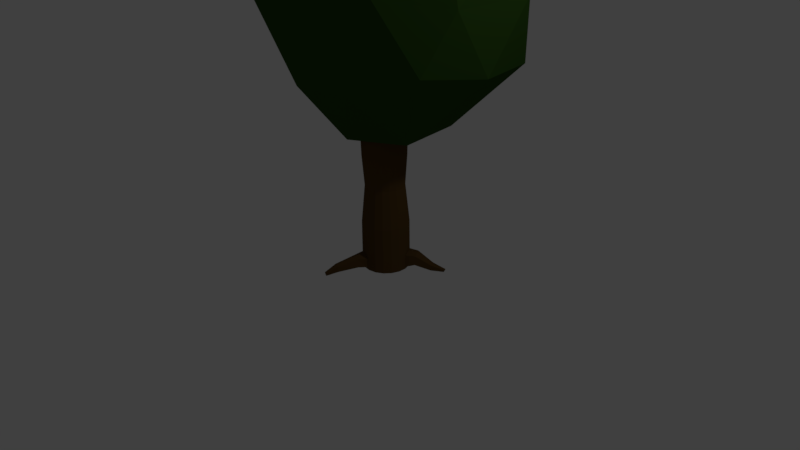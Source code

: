 # Source: simpleTree.blend  (saved by Blender 2.77.0; exported with 4.5.12 LTS)
import bpy
from mathutils import Matrix  # noqa: F401  (used for matrix-valued properties, if any)

bpy.ops.wm.read_factory_settings(use_empty=True)
scene = bpy.context.scene
scene.name = 'Scene'

# ---- collections
col_collection_1 = bpy.data.collections.new('Collection 1'); scene.collection.children.link(col_collection_1)

# ---- materials (node trees are filled in below, after node groups)
mat_trunksimple = bpy.data.materials.new('trunkSimple')
mat_trunksimple.alpha_threshold = 0.0
mat_trunksimple.diffuse_color = (0.1413, 0.06848, 0.0185, 1.0)
mat_trunksimple.specular_color = (0.05088, 0.05088, 0.05088)
mat_trunksimple.roughness = 0.5
mat_leaves = bpy.data.materials.new('leaves')
mat_leaves.alpha_threshold = 0.0
mat_leaves.diffuse_color = (0.0542, 0.1523, 0.01893, 1.0)
mat_leaves.specular_color = (0.0331, 0.0331, 0.0331)
mat_leaves.roughness = 0.5

# ---- material node trees
mat_trunksimple.use_nodes = True; mat_trunksimple.node_tree.nodes.clear()
_N = mat_trunksimple.node_tree.nodes; _L = mat_trunksimple.node_tree.links
n0 = _N.new('ShaderNodeOutputMaterial'); n0.name = 'Material Output'; n0.location = (300, 300)
n1 = _N.new('ShaderNodeBsdfDiffuse'); n1.name = 'Diffuse BSDF'; n1.location = (10, 300)
n1.inputs[0].default_value = (0.09531, 0.05286, 0.01521, 1.0)
_L.new(n1.outputs[0], n0.inputs[0])
n0.is_active_output = True
mat_leaves.use_nodes = True; mat_leaves.node_tree.nodes.clear()
_N = mat_leaves.node_tree.nodes; _L = mat_leaves.node_tree.links
n0 = _N.new('ShaderNodeOutputMaterial'); n0.name = 'Material Output'; n0.location = (300, 300)
n1 = _N.new('ShaderNodeBsdfDiffuse'); n1.name = 'Diffuse BSDF'; n1.location = (10, 300)
n1.inputs[0].default_value = (0.02878, 0.07658, 0.01092, 1.0)
_L.new(n1.outputs[0], n0.inputs[0])
n0.is_active_output = True

# ---- world
world_world = bpy.data.worlds.new('World'); scene.world = world_world
world_world.color = (0.05088, 0.05088, 0.05088)
world_world.use_sun_shadow = False
world_world.sun_shadow_jitter_overblur = 0.0
world_world.cycles.sampling_method = 'MANUAL'

# ---- cameras
cam_camera = bpy.data.cameras.new('Camera')
cam_camera.clip_end = 100.0
cam_camera.lens = 35.0
cam_camera.sensor_width = 32.0
cam_camera.sensor_height = 18.0
cam_camera.ortho_scale = 7.314
cam_camera.dof.focus_distance = 0.0

# ---- lights
light_lamp = bpy.data.lights.new('Lamp', 'POINT')
light_lamp.transmission_factor = 0.0
light_lamp.cutoff_distance = 30.0
light_lamp.energy = 100.0
light_lamp.shadow_buffer_clip_start = 1.001
light_lamp.shadow_soft_size = 0.1
light_lamp.shadow_maximum_resolution = 0.006
light_lamp.use_absolute_resolution = True

# ---- meshes
me_cylinder = bpy.data.meshes.new('Cylinder')
me_cylinder.from_pydata([(0.1263, 0.3556, 2.746), (1.231, -0.593, 3.876), (-0.3603, -1.0, 3.557), (-1.325, 0.2398, 3.873), (-0.3431, 1.36, 3.846), (1.255, 1.09, 3.72), (0.7229, -1.232, 5.59), (-0.9592, -0.9223, 5.414), (-1.054, 1.072, 5.289), (0.5729, 1.448, 5.289), (1.645, 0.4185, 5.475), (0.2561, 0.2879, 6.574), (-0.2161, -0.4086, 2.784), (0.6828, -0.2625, 2.912), (0.4471, -0.9615, 3.612), (1.438, 0.2398, 3.749), (0.5557, 0.6005, 2.899), (-0.5909, 0.2272, 3.027), (-1.026, -0.6343, 3.725), (-0.1659, 1.031, 3.234), (-0.9982, 1.031, 3.749), (0.4484, 1.313, 3.713), (1.484, -0.3037, 4.588), (1.534, 0.7562, 4.581), (-0.006302, -1.178, 4.704), (0.9525, -1.005, 4.731), (-1.654, -0.2889, 5.065), (-0.8747, -1.185, 4.582), (-0.8697, 1.454, 4.717), (-1.414, 0.729, 4.581), (1.024, 1.412, 4.563), (0.1432, 1.588, 4.572), (1.407, -0.5043, 5.897), (-0.378, -1.355, 5.577), (-1.177, 0.2745, 5.826), (-0.2946, 1.68, 5.446), (1.24, 1.04, 5.587), (0.527, -0.6955, 6.303), (1.113, 0.2477, 6.384), (-0.3723, -0.5197, 6.307), (-0.4869, 0.863, 6.209), (0.3748, 1.157, 6.027), (-9.24e-08, 0.3054, 1.021), (-9.24e-08, 0.3054, 1.632), (0.1044, 0.287, 1.021), (0.1044, 0.287, 1.632), (0.1963, 0.2339, 1.021), (0.1963, 0.2339, 1.632), (0.2645, 0.1527, 1.021), (0.2645, 0.1527, 1.632), (0.3007, 0.05303, 1.021), (0.3007, 0.05303, 1.632), (0.3007, -0.05303, 1.021), (0.3007, -0.05303, 1.632), (0.2645, -0.1527, 1.021), (0.2645, -0.1527, 1.632), (0.1963, -0.2339, 1.021), (0.1963, -0.2339, 1.632), (0.1044, -0.287, 1.021), (0.1044, -0.287, 1.632), (-4.629e-08, -0.3054, 1.021), (-4.629e-08, -0.3054, 1.632), (-0.1044, -0.287, 1.021), (-0.1044, -0.287, 1.632), (-0.1963, -0.2339, 1.021), (-0.1963, -0.2339, 1.632), (-0.2645, -0.1527, 1.021), (-0.2645, -0.1527, 1.632), (-0.3007, -0.05303, 1.021), (-0.3007, -0.05303, 1.632), (-0.3007, 0.05303, 1.021), (-0.3007, 0.05303, 1.632), (-0.2645, 0.1527, 1.021), (-0.2645, 0.1527, 1.632), (-0.1963, 0.2339, 1.021), (-0.1963, 0.2339, 1.632), (-0.1044, 0.287, 1.021), (-0.1044, 0.287, 1.632), (-2.016e-07, 0.3054, 3.313), (0.1044, 0.287, 3.313), (0.1963, 0.2339, 3.313), (0.2645, 0.1527, 3.313), (0.3007, 0.05303, 3.313), (0.3007, -0.05303, 3.313), (0.2645, -0.1527, 3.313), (0.1963, -0.2339, 3.313), (0.1044, -0.287, 3.313), (-1.555e-07, -0.3054, 3.313), (-0.1044, -0.287, 3.313), (-0.1963, -0.2339, 3.313), (-0.2645, -0.1527, 3.313), (-0.3007, -0.05303, 3.313), (-0.3007, 0.05303, 3.313), (-0.2645, 0.1527, 3.313), (-0.1963, 0.2339, 3.313), (-0.1044, 0.287, 3.313), (-9.24e-08, 0.3054, 1.215), (0.1044, 0.287, 1.215), (0.1963, 0.2339, 1.215), (0.2661, 0.1512, 1.243), (0.3007, 0.05303, 1.215), (0.3007, -0.05303, 1.215), (0.2645, -0.1527, 1.215), (0.1963, -0.2339, 1.215), (0.1044, -0.287, 1.215), (-0.01121, -0.3045, 1.18), (-0.1049, -0.2849, 1.237), (-0.1964, -0.2377, 1.2), (-0.2645, -0.1527, 1.215), (-0.3007, -0.05303, 1.215), (-0.3007, 0.05303, 1.215), (-0.2545, 0.1605, 1.207), (-0.1933, 0.2395, 1.245), (-0.1114, 0.2859, 1.182), (-3.223e-07, 0.2623, 4.557), (0.08971, 0.2465, 4.557), (0.1686, 0.2009, 4.557), (0.2272, 0.1311, 4.557), (0.2583, 0.04555, 4.557), (0.2583, -0.04555, 4.557), (0.2272, -0.1313, 4.557), (0.1688, -0.2037, 4.557), (0.09046, -0.2547, 4.556), (0.001381, -0.2773, 4.555), (-0.0878, -0.2672, 4.554), (-0.1665, -0.224, 4.554), (-0.2252, -0.1521, 4.554), (-0.2569, -0.06099, 4.555), (-0.2575, 0.03692, 4.556), (-0.2269, 0.1281, 4.557), (-0.1686, 0.2007, 4.557), (-0.08971, 0.2465, 4.557), (-0.1826, -0.2177, 2.534), (-0.2461, -0.1421, 2.534), (-0.1826, 0.2177, 2.534), (-0.09718, 0.267, 2.534), (0.2798, 0.04934, 2.534), (0.2798, -0.04934, 2.534), (-1.089e-07, -0.2841, 2.534), (-0.09718, -0.267, 2.534), (-0.2798, 0.04934, 2.534), (-0.2461, 0.1421, 2.534), (0.1826, 0.2177, 2.534), (0.2461, 0.1421, 2.534), (0.1826, -0.2177, 2.534), (0.09718, -0.267, 2.534), (-1.518e-07, 0.2841, 2.534), (0.09718, 0.267, 2.534), (-0.2798, -0.04934, 2.534), (0.2461, -0.1421, 2.534), (0.1044, 0.287, 1.048), (0.1963, 0.2339, 1.048), (0.2622, 0.1525, 1.034), (0.3007, 0.05303, 1.048), (0.3007, -0.05303, 1.048), (0.2645, -0.1527, 1.048), (0.1963, -0.2339, 1.048), (0.1044, -0.287, 1.048), (-0.01517, -0.3159, 1.061), (-0.1027, -0.2892, 1.038), (-0.1887, -0.2398, 1.069), (-0.2645, -0.1527, 1.048), (-0.3007, -0.05303, 1.048), (-0.3007, 0.05303, 1.048), (-0.2489, 0.1599, 1.08), (-0.1962, 0.2356, 1.046), (-0.105, 0.284, 1.071), (-9.24e-08, 0.3054, 1.048), (-0.429, 0.5595, 1.041), (-0.4207, 0.5705, 1.047), (-0.4082, 0.573, 1.041), (-0.3817, 0.5077, 1.04), (-0.4162, 0.562, 1.021), (-0.4047, 0.5669, 1.022), (-0.1789, 0.3273, 1.08), (-0.1801, 0.3293, 1.198), (-0.294, 0.235, 1.198), (-0.2928, 0.233, 1.08), (-0.2441, 0.2913, 1.079), (-0.2419, 0.2992, 1.208), (0.6744, 0.4105, 1.026), (0.6882, 0.3962, 1.029), (0.6923, 0.3774, 1.027), (0.6627, 0.403, 0.9991), (0.6728, 0.3872, 0.9961), (0.6805, 0.37, 1.0), (0.5396, 0.3194, 1.088), (0.5081, 0.3554, 1.077), (0.5001, 0.3503, 1.006), (0.5427, 0.3156, 1.049), (0.5454, 0.2703, 1.007), (0.5534, 0.2754, 1.078), (0.3117, 0.2776, 1.208), (0.3601, 0.2112, 1.066), (0.3937, 0.1349, 1.208), (0.367, 0.2126, 1.229), (0.3087, 0.2756, 1.077), (0.3907, 0.133, 1.078), (-0.221, -0.1276, 2.138), (-0.08728, 0.2398, 2.138), (0.2513, -0.04431, 2.138), (-0.08728, -0.2398, 2.138), (-0.221, 0.1276, 2.138), (0.221, 0.1276, 2.138), (0.08728, -0.2398, 2.138), (0.08728, 0.2398, 2.138), (-0.2513, -0.04431, 2.138), (0.221, -0.1276, 2.138), (-0.164, -0.1955, 2.138), (-0.164, 0.1955, 2.138), (0.2513, 0.04431, 2.138), (-8.921e-08, -0.2552, 2.138), (-0.2513, 0.04431, 2.138), (0.164, 0.1955, 2.138), (0.164, -0.1955, 2.138), (-1.277e-07, 0.2552, 2.138), (-0.3072, -0.7748, 1.029), (-0.3282, -0.7702, 1.036), (-0.3457, -0.7571, 1.029), (-0.3039, -0.7672, 0.9959), (-0.3242, -0.7616, 0.9931), (-0.3424, -0.7494, 0.9962), (-0.2094, -0.6504, 1.117), (-0.2071, -0.645, 1.043), (-0.2524, -0.6363, 1.038), (-0.2935, -0.611, 1.044), (-0.255, -0.6402, 1.134), (-0.2957, -0.6163, 1.117), (-0.07315, -0.4249, 1.077), (-0.2129, -0.3732, 1.092), (-0.08978, -0.4234, 1.186), (-0.1472, -0.4125, 1.07), (-0.1543, -0.4125, 1.205), (-0.2195, -0.3712, 1.179)], [], [(0, 13, 12), (1, 13, 15), (0, 12, 17), (0, 17, 19), (0, 19, 16), (1, 15, 22), (2, 14, 24), (3, 18, 26), (4, 20, 28), (5, 21, 30), (1, 22, 25), (2, 24, 27), (3, 26, 29), (4, 28, 31), (5, 30, 23), (6, 32, 37), (7, 33, 39), (8, 34, 40), (9, 35, 41), (10, 36, 38), (38, 41, 11), (38, 36, 41), (36, 9, 41), (41, 40, 11), (41, 35, 40), (35, 8, 40), (40, 39, 11), (40, 34, 39), (34, 7, 39), (39, 37, 11), (39, 33, 37), (33, 6, 37), (37, 38, 11), (37, 32, 38), (32, 10, 38), (23, 36, 10), (23, 30, 36), (30, 9, 36), (31, 35, 9), (31, 28, 35), (28, 8, 35), (29, 34, 8), (29, 26, 34), (26, 7, 34), (27, 33, 7), (27, 24, 33), (24, 6, 33), (25, 32, 6), (25, 22, 32), (22, 10, 32), (30, 31, 9), (30, 21, 31), (21, 4, 31), (28, 29, 8), (28, 20, 29), (20, 3, 29), (26, 27, 7), (26, 18, 27), (18, 2, 27), (24, 25, 6), (24, 14, 25), (14, 1, 25), (22, 23, 10), (22, 15, 23), (15, 5, 23), (16, 21, 5), (16, 19, 21), (19, 4, 21), (19, 20, 4), (19, 17, 20), (17, 3, 20), (17, 18, 3), (17, 12, 18), (12, 2, 18), (15, 16, 5), (15, 13, 16), (13, 0, 16), (12, 14, 2), (12, 13, 14), (13, 1, 14), (96, 43, 45, 97), (97, 45, 47, 98), (98, 47, 49, 99), (99, 49, 51, 100), (100, 51, 53, 101), (101, 53, 55, 102), (102, 55, 57, 103), (103, 57, 59, 104), (104, 59, 61, 105), (105, 61, 63, 106), (106, 63, 65, 107), (107, 65, 67, 108), (108, 67, 69, 109), (109, 69, 71, 110), (110, 71, 73, 111), (111, 73, 75, 112), (133, 132, 89, 90), (112, 75, 77, 113), (113, 77, 43, 96), (42, 44, 46, 48, 50, 52, 54, 56, 58, 60, 62, 64, 66, 68, 70, 72, 74, 76), (84, 83, 119, 120), (135, 134, 94, 95), (137, 136, 82, 83), (139, 138, 87, 88), (141, 140, 92, 93), (143, 142, 80, 81), (145, 144, 85, 86), (147, 146, 78, 79), (148, 133, 90, 91), (146, 135, 95, 78), (149, 137, 83, 84), (132, 139, 88, 89), (134, 141, 93, 94), (136, 143, 81, 82), (138, 145, 86, 87), (140, 148, 91, 92), (142, 147, 79, 80), (144, 149, 84, 85), (166, 113, 96, 167), (177, 176, 168, 171), (175, 174, 173, 170), (163, 110, 111, 164), (162, 109, 110, 163), (161, 108, 109, 162), (160, 107, 108, 161), (225, 224, 220, 221), (223, 222, 216, 219), (157, 104, 105, 158), (156, 103, 104, 157), (155, 102, 103, 156), (154, 101, 102, 155), (153, 100, 101, 154), (189, 188, 183, 184), (187, 186, 181, 180), (150, 97, 98, 151), (167, 96, 97, 150), (115, 114, 131, 130, 129, 128, 127, 126, 125, 124, 123, 122, 121, 120, 119, 118, 117, 116), (92, 91, 127, 128), (85, 84, 120, 121), (93, 92, 128, 129), (86, 85, 121, 122), (79, 78, 114, 115), (94, 93, 129, 130), (87, 86, 122, 123), (80, 79, 115, 116), (95, 94, 130, 131), (88, 87, 123, 124), (81, 80, 116, 117), (78, 95, 131, 114), (89, 88, 124, 125), (82, 81, 117, 118), (90, 89, 125, 126), (83, 82, 118, 119), (91, 90, 126, 127), (214, 207, 149, 144), (213, 205, 147, 142), (212, 206, 148, 140), (211, 204, 145, 138), (210, 203, 143, 136), (209, 202, 141, 134), (208, 201, 139, 132), (207, 200, 137, 149), (215, 199, 135, 146), (206, 198, 133, 148), (205, 215, 146, 147), (204, 214, 144, 145), (203, 213, 142, 143), (202, 212, 140, 141), (201, 211, 138, 139), (200, 210, 136, 137), (199, 209, 134, 135), (198, 208, 132, 133), (42, 167, 150, 44), (44, 150, 151, 46), (46, 151, 152, 48), (48, 152, 153, 50), (50, 153, 154, 52), (52, 154, 155, 54), (54, 155, 156, 56), (56, 156, 157, 58), (58, 157, 158, 60), (60, 158, 159, 62), (62, 159, 160, 64), (64, 160, 161, 66), (66, 161, 162, 68), (68, 162, 163, 70), (70, 163, 164, 72), (72, 164, 165, 74), (74, 165, 166, 76), (76, 166, 167, 42), (172, 169, 170, 173), (171, 168, 169, 172), (174, 178, 172, 173), (179, 175, 170, 169), (178, 177, 171, 172), (176, 179, 169, 168), (111, 112, 179, 176), (165, 164, 177, 178), (112, 113, 175, 179), (166, 165, 178, 174), (113, 166, 174, 175), (164, 111, 176, 177), (184, 181, 182, 185), (183, 180, 181, 184), (191, 190, 185, 182), (186, 191, 182, 181), (188, 187, 180, 183), (190, 189, 184, 185), (197, 193, 189, 190), (196, 192, 187, 188), (195, 194, 191, 186), (194, 197, 190, 191), (192, 195, 186, 187), (193, 196, 188, 189), (152, 151, 196, 193), (98, 99, 195, 192), (100, 153, 197, 194), (99, 100, 194, 195), (151, 98, 192, 196), (153, 152, 193, 197), (67, 65, 208, 198), (77, 75, 209, 199), (53, 51, 210, 200), (63, 61, 211, 201), (73, 71, 212, 202), (49, 47, 213, 203), (59, 57, 214, 204), (45, 43, 215, 205), (69, 67, 198, 206), (43, 77, 199, 215), (55, 53, 200, 207), (65, 63, 201, 208), (75, 73, 202, 209), (51, 49, 203, 210), (61, 59, 204, 211), (71, 69, 206, 212), (47, 45, 205, 213), (57, 55, 207, 214), (220, 217, 218, 221), (219, 216, 217, 220), (222, 226, 217, 216), (224, 223, 219, 220), (226, 227, 218, 217), (227, 225, 221, 218), (233, 229, 225, 227), (232, 233, 227, 226), (231, 228, 223, 224), (230, 232, 226, 222), (228, 230, 222, 223), (229, 231, 224, 225), (160, 159, 231, 229), (158, 105, 230, 228), (105, 106, 232, 230), (159, 158, 228, 231), (106, 107, 233, 232), (107, 160, 229, 233)])
me_cylinder.polygons.foreach_set('material_index', [1, 1, 1, 1, 1, 1, 1, 1, 1, 1, 1, 1, 1, 1, 1, 1, 1, 1, 1, 1, 1, 1, 1, 1, 1, 1, 1, 1, 1, 1, 1, 1, 1, 1, 1, 1, 1, 1, 1, 1, 1, 1, 1, 1, 1, 1, 1, 1, 1, 1, 1, 1, 1, 1, 1, 1, 1, 1, 1, 1, 1, 1, 1, 1, 1, 1, 1, 1, 1, 1, 1, 1, 1, 1, 1, 1, 1, 1, 1, 1, 0, 0, 0, 0, 0, 0, 0, 0, 0, 0, 0, 0, 0, 0, 0, 0, 0, 0, 0, 0, 0, 0, 0, 0, 0, 0, 0, 0, 0, 0, 0, 0, 0, 0, 0, 0, 0, 0, 0, 0, 0, 0, 0, 0, 0, 0, 0, 0, 0, 0, 0, 0, 0, 0, 0, 0, 0, 0, 0, 0, 0, 0, 0, 0, 0, 0, 0, 0, 0, 0, 0, 0, 0, 0, 0, 0, 0, 0, 0, 0, 0, 0, 0, 0, 0, 0, 0, 0, 0, 0, 0, 0, 0, 0, 0, 0, 0, 0, 0, 0, 0, 0, 0, 0, 0, 0, 0, 0, 0, 0, 0, 0, 0, 0, 0, 0, 0, 0, 0, 0, 0, 0, 0, 0, 0, 0, 0, 0, 0, 0, 0, 0, 0, 0, 0, 0, 0, 0, 0, 0, 0, 0, 0, 0, 0, 0, 0, 0, 0, 0, 0, 0, 0, 0, 0, 0, 0, 0, 0, 0, 0, 0, 0, 0, 0, 0, 0, 0, 0, 0, 0, 0, 0, 0, 0, 0])
me_cylinder.materials.append(mat_trunksimple)
me_cylinder.materials.append(mat_leaves)
me_cylinder.use_remesh_preserve_volume = False
me_cylinder.use_remesh_preserve_attributes = False
me_cylinder.use_mirror_vertex_groups = False
me_cylinder.update()

# ---- objects
ob_cylinder = bpy.data.objects.new('Cylinder', me_cylinder)
ob_lamp = bpy.data.objects.new('Lamp', light_lamp)
ob_camera = bpy.data.objects.new('Camera', cam_camera)

# ---- transforms, parenting, visibility, modifiers, constraints
ob_cylinder.location = (0.01919, 0.1504, -1.271)
ob_cylinder.lineart.crease_threshold = 0.0
ob_lamp.location = (4.098, 0.933, 5.859)
ob_lamp.rotation_euler = (0.6503, 0.05522, 1.866)
ob_lamp.lock_rotations_4d = False
ob_lamp.empty_display_type = 'ARROWS'
ob_lamp.color = (0.0, 0.0, 0.0, 0.0)
ob_lamp.lineart.crease_threshold = 0.0
ob_camera.location = (7.503, -6.58, 5.298)
ob_camera.rotation_euler = (1.109, 0.01082, 0.8149)
ob_camera.lock_rotations_4d = False
ob_camera.empty_display_type = 'ARROWS'
ob_camera.color = (0.0, 0.0, 0.0, 0.0)
ob_camera.display_type = 'WIRE'
ob_camera.lineart.crease_threshold = 0.0

# ---- collection membership
col_collection_1.objects.link(ob_cylinder)
col_collection_1.objects.link(ob_lamp)
col_collection_1.objects.link(ob_camera)

# ---- scene / render settings (as saved in the file)
scene.camera = ob_camera
scene.frame_start = 1; scene.frame_end = 250; scene.frame_set(1)
scene.render.engine = 'CYCLES'
scene.render.resolution_percentage = 50
scene.render.dither_intensity = 0.0
scene.cycles.use_denoising = False
scene.cycles.samples = 128
scene.cycles.sampling_pattern = 'TABULATED_SOBOL'
scene.cycles.light_sampling_threshold = 0.0
scene.cycles.use_adaptive_sampling = False
scene.cycles.use_light_tree = False
scene.cycles.blur_glossy = 0.0
scene.cycles.sample_clamp_indirect = 0.0
scene.view_settings.view_transform = 'Standard'
bpy.context.view_layer.update()
